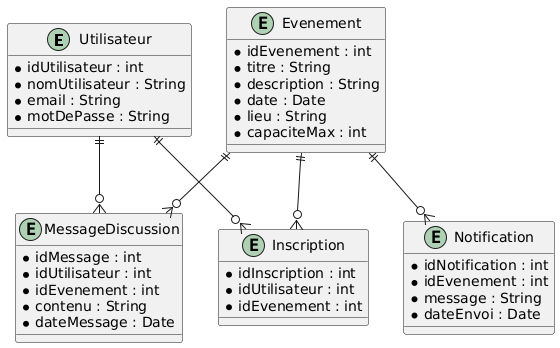

The diagram above was rendered by PlantUML. Its source (embedded in the PNG):
@startuml
entity Utilisateur {
    * idUtilisateur : int
    * nomUtilisateur : String
    * email : String
    * motDePasse : String
}

entity Evenement {
    * idEvenement : int
    * titre : String
    * description : String
    * date : Date
    * lieu : String
    * capaciteMax : int
}

entity Inscription {
    * idInscription : int
    * idUtilisateur : int
    * idEvenement : int
}

entity Notification {
    * idNotification : int
    * idEvenement : int
    * message : String
    * dateEnvoi : Date
}

entity MessageDiscussion {
    * idMessage : int
    * idUtilisateur : int
    * idEvenement : int
    * contenu : String
    * dateMessage : Date
}

Utilisateur ||--o{ Inscription
Evenement ||--o{ Inscription
Evenement ||--o{ Notification
Utilisateur ||--o{ MessageDiscussion
Evenement ||--o{ MessageDiscussion
@enduml